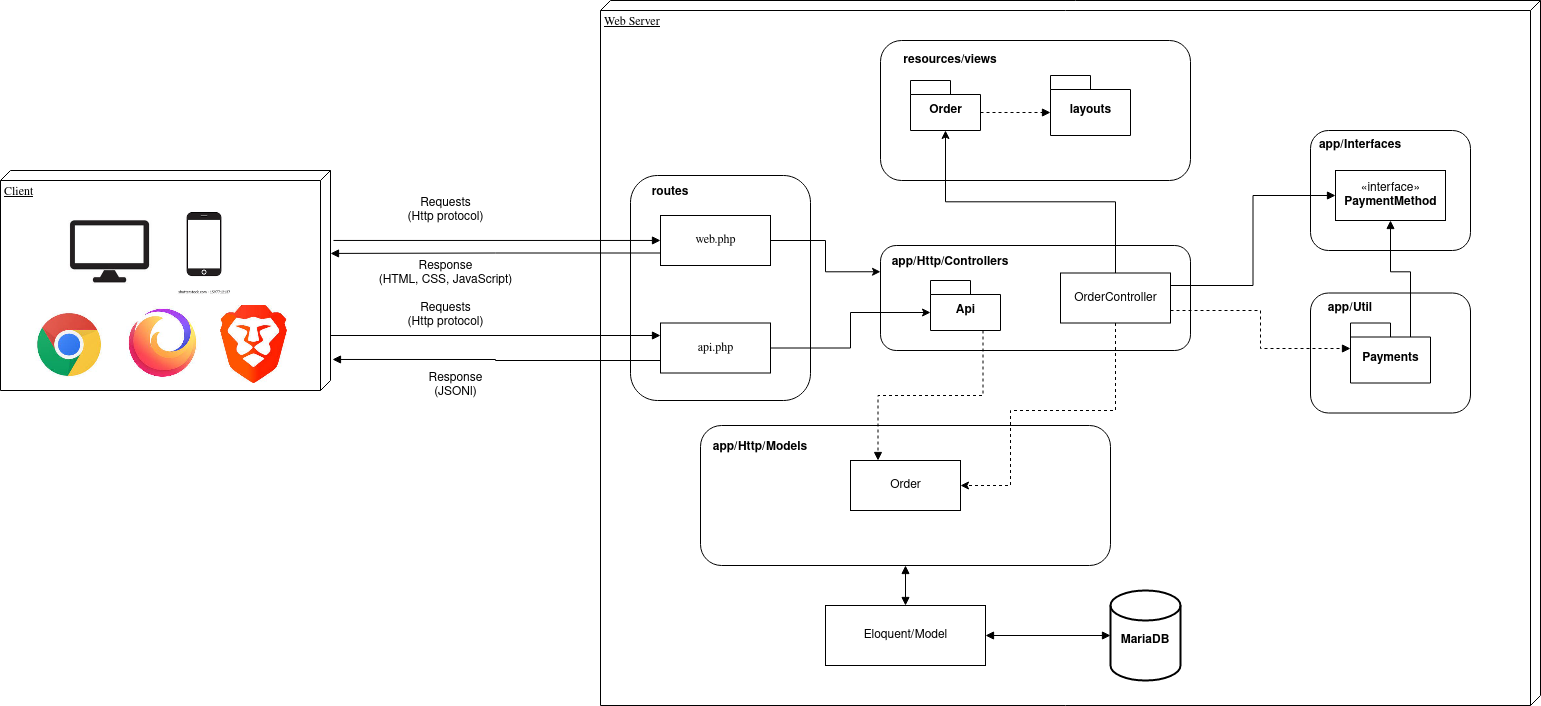

The diagram above was exported from draw.io. Its source (the exported page's mxGraphModel, read from the mxfile embedded in the PNG):
<mxGraphModel dx="1565" dy="764" grid="1" gridSize="10" guides="1" tooltips="1" connect="1" arrows="1" fold="1" page="1" pageScale="1" pageWidth="1100" pageHeight="850" background="#ffffff" math="0" shadow="0">
  <root>
    <mxCell id="0" />
    <mxCell id="1" parent="0" />
    <mxCell id="39150e848f15840c-3" value="Web Server" style="verticalAlign=top;align=left;spacingTop=8;spacingLeft=2;spacingRight=12;shape=cube;size=10;direction=south;fontStyle=4;html=1;rounded=0;shadow=0;comic=0;labelBackgroundColor=none;strokeWidth=1;fontFamily=Verdana;fontSize=12" parent="1" vertex="1">
      <mxGeometry x="460" y="240" width="940" height="705" as="geometry" />
    </mxCell>
    <mxCell id="3BZsZWz_9sjBtUG5SY52-54" value="" style="rounded=1;whiteSpace=wrap;html=1;" vertex="1" parent="1">
      <mxGeometry x="1170" y="532.5" width="160" height="120" as="geometry" />
    </mxCell>
    <mxCell id="3BZsZWz_9sjBtUG5SY52-50" value="" style="rounded=1;whiteSpace=wrap;html=1;" vertex="1" parent="1">
      <mxGeometry x="1170" y="370" width="160" height="120" as="geometry" />
    </mxCell>
    <mxCell id="3BZsZWz_9sjBtUG5SY52-6" value="" style="rounded=1;whiteSpace=wrap;html=1;" vertex="1" parent="1">
      <mxGeometry x="740" y="280" width="310" height="140" as="geometry" />
    </mxCell>
    <mxCell id="3BZsZWz_9sjBtUG5SY52-33" style="edgeStyle=orthogonalEdgeStyle;rounded=0;orthogonalLoop=1;jettySize=auto;html=1;exitX=0.5;exitY=1;exitDx=0;exitDy=0;entryX=0.5;entryY=0;entryDx=0;entryDy=0;startArrow=block;startFill=1;endArrow=block;endFill=1;" edge="1" parent="1" source="3BZsZWz_9sjBtUG5SY52-12" target="3BZsZWz_9sjBtUG5SY52-25">
      <mxGeometry relative="1" as="geometry" />
    </mxCell>
    <mxCell id="3BZsZWz_9sjBtUG5SY52-12" value="" style="rounded=1;whiteSpace=wrap;html=1;" vertex="1" parent="1">
      <mxGeometry x="560" y="665" width="410" height="140" as="geometry" />
    </mxCell>
    <mxCell id="3BZsZWz_9sjBtUG5SY52-16" value="" style="rounded=1;whiteSpace=wrap;html=1;" vertex="1" parent="1">
      <mxGeometry x="490" y="415" width="180" height="225" as="geometry" />
    </mxCell>
    <mxCell id="_qzyHrhlqXPfrSqASI-1-17" value="Client" style="verticalAlign=top;align=left;spacingTop=8;spacingLeft=2;spacingRight=12;shape=cube;size=10;direction=south;fontStyle=4;html=1;rounded=0;shadow=0;comic=0;labelBackgroundColor=none;strokeWidth=1;fontFamily=Verdana;fontSize=12" parent="1" vertex="1">
      <mxGeometry x="-140" y="410" width="330" height="220" as="geometry" />
    </mxCell>
    <mxCell id="_qzyHrhlqXPfrSqASI-1-27" style="edgeStyle=orthogonalEdgeStyle;rounded=0;orthogonalLoop=1;jettySize=auto;html=1;startArrow=block;startFill=1;entryX=0.318;entryY=-0.009;entryDx=0;entryDy=0;entryPerimeter=0;endArrow=none;endFill=0;" parent="1" source="_qzyHrhlqXPfrSqASI-1-25" target="_qzyHrhlqXPfrSqASI-1-17" edge="1">
      <mxGeometry relative="1" as="geometry">
        <mxPoint x="70" y="530" as="targetPoint" />
      </mxGeometry>
    </mxCell>
    <mxCell id="3BZsZWz_9sjBtUG5SY52-18" style="edgeStyle=orthogonalEdgeStyle;rounded=0;orthogonalLoop=1;jettySize=auto;html=1;exitX=1;exitY=0.5;exitDx=0;exitDy=0;entryX=0;entryY=0.25;entryDx=0;entryDy=0;" edge="1" parent="1" source="_qzyHrhlqXPfrSqASI-1-25" target="3BZsZWz_9sjBtUG5SY52-1">
      <mxGeometry relative="1" as="geometry" />
    </mxCell>
    <mxCell id="3BZsZWz_9sjBtUG5SY52-38" style="edgeStyle=orthogonalEdgeStyle;rounded=0;orthogonalLoop=1;jettySize=auto;html=1;exitX=0;exitY=0.75;exitDx=0;exitDy=0;entryX=0.377;entryY=0;entryDx=0;entryDy=0;entryPerimeter=0;startArrow=none;startFill=0;endArrow=block;endFill=1;" edge="1" parent="1" source="_qzyHrhlqXPfrSqASI-1-25" target="_qzyHrhlqXPfrSqASI-1-17">
      <mxGeometry relative="1" as="geometry" />
    </mxCell>
    <mxCell id="_qzyHrhlqXPfrSqASI-1-25" value="web.php" style="html=1;rounded=0;shadow=0;comic=0;labelBackgroundColor=none;strokeWidth=1;fontFamily=Verdana;fontSize=12;align=center;" parent="1" vertex="1">
      <mxGeometry x="520" y="455" width="110" height="50" as="geometry" />
    </mxCell>
    <mxCell id="3BZsZWz_9sjBtUG5SY52-1" value="" style="rounded=1;whiteSpace=wrap;html=1;" vertex="1" parent="1">
      <mxGeometry x="740" y="485" width="310" height="105" as="geometry" />
    </mxCell>
    <mxCell id="3BZsZWz_9sjBtUG5SY52-3" value="app/Http/Controllers" style="text;align=center;fontStyle=1;verticalAlign=middle;spacingLeft=3;spacingRight=3;strokeColor=none;rotatable=0;points=[[0,0.5],[1,0.5]];portConstraint=eastwest;" vertex="1" parent="1">
      <mxGeometry x="790" y="495" width="40" height="10" as="geometry" />
    </mxCell>
    <mxCell id="3BZsZWz_9sjBtUG5SY52-23" style="edgeStyle=orthogonalEdgeStyle;rounded=0;orthogonalLoop=1;jettySize=auto;html=1;exitX=0.5;exitY=0;exitDx=0;exitDy=0;" edge="1" parent="1" source="3BZsZWz_9sjBtUG5SY52-5" target="3BZsZWz_9sjBtUG5SY52-9">
      <mxGeometry relative="1" as="geometry" />
    </mxCell>
    <mxCell id="3BZsZWz_9sjBtUG5SY52-24" style="edgeStyle=orthogonalEdgeStyle;rounded=0;orthogonalLoop=1;jettySize=auto;html=1;exitX=0.5;exitY=1;exitDx=0;exitDy=0;dashed=1;" edge="1" parent="1" source="3BZsZWz_9sjBtUG5SY52-5" target="3BZsZWz_9sjBtUG5SY52-14">
      <mxGeometry relative="1" as="geometry">
        <Array as="points">
          <mxPoint x="975" y="650" />
          <mxPoint x="870" y="650" />
          <mxPoint x="870" y="725" />
        </Array>
      </mxGeometry>
    </mxCell>
    <mxCell id="3BZsZWz_9sjBtUG5SY52-58" style="edgeStyle=orthogonalEdgeStyle;rounded=0;orthogonalLoop=1;jettySize=auto;html=1;exitX=1;exitY=0.25;exitDx=0;exitDy=0;entryX=0;entryY=0.5;entryDx=0;entryDy=0;startArrow=none;startFill=0;endArrow=block;endFill=1;" edge="1" parent="1" source="3BZsZWz_9sjBtUG5SY52-5" target="3BZsZWz_9sjBtUG5SY52-52">
      <mxGeometry relative="1" as="geometry" />
    </mxCell>
    <mxCell id="3BZsZWz_9sjBtUG5SY52-60" style="edgeStyle=orthogonalEdgeStyle;rounded=0;orthogonalLoop=1;jettySize=auto;html=1;exitX=1;exitY=0.75;exitDx=0;exitDy=0;entryX=0;entryY=0;entryDx=0;entryDy=25.5;entryPerimeter=0;startArrow=none;startFill=0;endArrow=block;endFill=1;dashed=1;" edge="1" parent="1" source="3BZsZWz_9sjBtUG5SY52-5" target="3BZsZWz_9sjBtUG5SY52-57">
      <mxGeometry relative="1" as="geometry" />
    </mxCell>
    <mxCell id="3BZsZWz_9sjBtUG5SY52-5" value="OrderController" style="html=1;" vertex="1" parent="1">
      <mxGeometry x="920" y="512.5" width="110" height="50" as="geometry" />
    </mxCell>
    <mxCell id="3BZsZWz_9sjBtUG5SY52-7" style="edgeStyle=orthogonalEdgeStyle;rounded=0;orthogonalLoop=1;jettySize=auto;html=1;exitX=1;exitY=0.5;exitDx=0;exitDy=0;" edge="1" parent="1" source="3BZsZWz_9sjBtUG5SY52-3" target="3BZsZWz_9sjBtUG5SY52-3">
      <mxGeometry relative="1" as="geometry" />
    </mxCell>
    <mxCell id="3BZsZWz_9sjBtUG5SY52-8" value="resources/views" style="text;align=center;fontStyle=1;verticalAlign=middle;spacingLeft=3;spacingRight=3;strokeColor=none;rotatable=0;points=[[0,0.5],[1,0.5]];portConstraint=eastwest;" vertex="1" parent="1">
      <mxGeometry x="790" y="290" width="40" height="15" as="geometry" />
    </mxCell>
    <mxCell id="3BZsZWz_9sjBtUG5SY52-55" style="edgeStyle=orthogonalEdgeStyle;rounded=0;orthogonalLoop=1;jettySize=auto;html=1;exitX=0;exitY=0;exitDx=70;exitDy=32;exitPerimeter=0;entryX=0;entryY=0;entryDx=0;entryDy=37;entryPerimeter=0;startArrow=none;startFill=0;endArrow=block;endFill=1;dashed=1;" edge="1" parent="1" source="3BZsZWz_9sjBtUG5SY52-9" target="3BZsZWz_9sjBtUG5SY52-11">
      <mxGeometry relative="1" as="geometry" />
    </mxCell>
    <mxCell id="3BZsZWz_9sjBtUG5SY52-9" value="Order" style="shape=folder;fontStyle=1;spacingTop=10;tabWidth=40;tabHeight=14;tabPosition=left;html=1;" vertex="1" parent="1">
      <mxGeometry x="770" y="320" width="70" height="50" as="geometry" />
    </mxCell>
    <mxCell id="3BZsZWz_9sjBtUG5SY52-11" value="layouts" style="shape=folder;fontStyle=1;spacingTop=10;tabWidth=40;tabHeight=14;tabPosition=left;html=1;" vertex="1" parent="1">
      <mxGeometry x="910" y="315" width="80" height="60" as="geometry" />
    </mxCell>
    <mxCell id="3BZsZWz_9sjBtUG5SY52-13" value="app/Http/Models" style="text;align=center;fontStyle=1;verticalAlign=middle;spacingLeft=3;spacingRight=3;strokeColor=none;rotatable=0;points=[[0,0.5],[1,0.5]];portConstraint=eastwest;" vertex="1" parent="1">
      <mxGeometry x="600" y="680" width="40" height="10" as="geometry" />
    </mxCell>
    <mxCell id="3BZsZWz_9sjBtUG5SY52-14" value="Order" style="html=1;" vertex="1" parent="1">
      <mxGeometry x="710" y="700" width="110" height="50" as="geometry" />
    </mxCell>
    <mxCell id="3BZsZWz_9sjBtUG5SY52-19" value="routes" style="text;align=center;fontStyle=1;verticalAlign=middle;spacingLeft=3;spacingRight=3;strokeColor=none;rotatable=0;points=[[0,0.5],[1,0.5]];portConstraint=eastwest;" vertex="1" parent="1">
      <mxGeometry x="510" y="425" width="40" height="10" as="geometry" />
    </mxCell>
    <mxCell id="3BZsZWz_9sjBtUG5SY52-22" style="edgeStyle=orthogonalEdgeStyle;rounded=0;orthogonalLoop=1;jettySize=auto;html=1;exitX=1;exitY=0.5;exitDx=0;exitDy=0;entryX=0;entryY=0;entryDx=0;entryDy=32;entryPerimeter=0;" edge="1" parent="1" source="3BZsZWz_9sjBtUG5SY52-20" target="3BZsZWz_9sjBtUG5SY52-21">
      <mxGeometry relative="1" as="geometry" />
    </mxCell>
    <mxCell id="3BZsZWz_9sjBtUG5SY52-43" style="edgeStyle=orthogonalEdgeStyle;rounded=0;orthogonalLoop=1;jettySize=auto;html=1;exitX=0;exitY=0.25;exitDx=0;exitDy=0;entryX=0.75;entryY=0;entryDx=0;entryDy=0;entryPerimeter=0;startArrow=block;startFill=1;endArrow=none;endFill=0;" edge="1" parent="1" source="3BZsZWz_9sjBtUG5SY52-20" target="_qzyHrhlqXPfrSqASI-1-17">
      <mxGeometry relative="1" as="geometry" />
    </mxCell>
    <mxCell id="3BZsZWz_9sjBtUG5SY52-45" style="edgeStyle=orthogonalEdgeStyle;rounded=0;orthogonalLoop=1;jettySize=auto;html=1;exitX=0;exitY=0.75;exitDx=0;exitDy=0;entryX=0.859;entryY=-0.006;entryDx=0;entryDy=0;entryPerimeter=0;startArrow=none;startFill=0;endArrow=block;endFill=1;" edge="1" parent="1" source="3BZsZWz_9sjBtUG5SY52-20" target="_qzyHrhlqXPfrSqASI-1-17">
      <mxGeometry relative="1" as="geometry" />
    </mxCell>
    <mxCell id="3BZsZWz_9sjBtUG5SY52-20" value="&lt;div&gt;api.php&lt;/div&gt;" style="html=1;rounded=0;shadow=0;comic=0;labelBackgroundColor=none;strokeWidth=1;fontFamily=Verdana;fontSize=12;align=center;" vertex="1" parent="1">
      <mxGeometry x="520" y="562.5" width="110" height="50" as="geometry" />
    </mxCell>
    <mxCell id="3BZsZWz_9sjBtUG5SY52-36" style="edgeStyle=orthogonalEdgeStyle;rounded=0;orthogonalLoop=1;jettySize=auto;html=1;exitX=0.75;exitY=1;exitDx=0;exitDy=0;exitPerimeter=0;entryX=0.25;entryY=0;entryDx=0;entryDy=0;startArrow=none;startFill=0;endArrow=block;endFill=1;dashed=1;" edge="1" parent="1" source="3BZsZWz_9sjBtUG5SY52-21" target="3BZsZWz_9sjBtUG5SY52-14">
      <mxGeometry relative="1" as="geometry" />
    </mxCell>
    <mxCell id="3BZsZWz_9sjBtUG5SY52-21" value="Api" style="shape=folder;fontStyle=1;spacingTop=10;tabWidth=40;tabHeight=14;tabPosition=left;html=1;" vertex="1" parent="1">
      <mxGeometry x="790" y="520" width="70" height="50" as="geometry" />
    </mxCell>
    <mxCell id="3BZsZWz_9sjBtUG5SY52-35" style="edgeStyle=orthogonalEdgeStyle;rounded=0;orthogonalLoop=1;jettySize=auto;html=1;exitX=1;exitY=0.5;exitDx=0;exitDy=0;entryX=0;entryY=0.5;entryDx=0;entryDy=0;entryPerimeter=0;startArrow=block;startFill=1;endArrow=block;endFill=1;" edge="1" parent="1" source="3BZsZWz_9sjBtUG5SY52-25" target="3BZsZWz_9sjBtUG5SY52-26">
      <mxGeometry relative="1" as="geometry" />
    </mxCell>
    <mxCell id="3BZsZWz_9sjBtUG5SY52-25" value="Eloquent/Model" style="html=1;" vertex="1" parent="1">
      <mxGeometry x="685" y="845" width="160" height="60" as="geometry" />
    </mxCell>
    <mxCell id="3BZsZWz_9sjBtUG5SY52-26" value="" style="strokeWidth=2;html=1;shape=mxgraph.flowchart.database;whiteSpace=wrap;" vertex="1" parent="1">
      <mxGeometry x="970" y="830" width="70" height="90" as="geometry" />
    </mxCell>
    <mxCell id="3BZsZWz_9sjBtUG5SY52-27" value="MariaDB" style="text;align=center;fontStyle=1;verticalAlign=middle;spacingLeft=3;spacingRight=3;strokeColor=none;rotatable=0;points=[[0,0.5],[1,0.5]];portConstraint=eastwest;" vertex="1" parent="1">
      <mxGeometry x="972.5" y="870" width="65" height="16" as="geometry" />
    </mxCell>
    <mxCell id="3BZsZWz_9sjBtUG5SY52-37" value="&lt;div&gt;Requests&lt;/div&gt;&lt;div&gt;(Http protocol)&lt;br&gt;&lt;/div&gt;" style="text;html=1;align=center;verticalAlign=middle;resizable=0;points=[];autosize=1;" vertex="1" parent="1">
      <mxGeometry x="260" y="435" width="90" height="30" as="geometry" />
    </mxCell>
    <mxCell id="3BZsZWz_9sjBtUG5SY52-39" value="&lt;div&gt;Response&lt;/div&gt;&lt;div&gt;(HTML, CSS, JavaScript)&lt;br&gt;&lt;/div&gt;" style="text;html=1;align=center;verticalAlign=middle;resizable=0;points=[];autosize=1;" vertex="1" parent="1">
      <mxGeometry x="230" y="497.5" width="150" height="30" as="geometry" />
    </mxCell>
    <mxCell id="3BZsZWz_9sjBtUG5SY52-44" value="&lt;div&gt;Requests&lt;/div&gt;&lt;div&gt;(Http protocol)&lt;br&gt;&lt;/div&gt;" style="text;html=1;align=center;verticalAlign=middle;resizable=0;points=[];autosize=1;" vertex="1" parent="1">
      <mxGeometry x="260" y="540" width="90" height="30" as="geometry" />
    </mxCell>
    <mxCell id="3BZsZWz_9sjBtUG5SY52-46" value="&lt;div&gt;Response&lt;/div&gt;&lt;div&gt;(JSONl)&lt;br&gt;&lt;/div&gt;" style="text;html=1;align=center;verticalAlign=middle;resizable=0;points=[];autosize=1;" vertex="1" parent="1">
      <mxGeometry x="280" y="610" width="70" height="30" as="geometry" />
    </mxCell>
    <mxCell id="3BZsZWz_9sjBtUG5SY52-52" value="«interface»&lt;br&gt;&lt;b&gt;PaymentMethod&lt;/b&gt;" style="html=1;" vertex="1" parent="1">
      <mxGeometry x="1195" y="410" width="110" height="50" as="geometry" />
    </mxCell>
    <mxCell id="3BZsZWz_9sjBtUG5SY52-53" value="app/Interfaces" style="text;align=center;fontStyle=1;verticalAlign=middle;spacingLeft=3;spacingRight=3;strokeColor=none;rotatable=0;points=[[0,0.5],[1,0.5]];portConstraint=eastwest;" vertex="1" parent="1">
      <mxGeometry x="1180" y="370" width="80" height="26" as="geometry" />
    </mxCell>
    <mxCell id="3BZsZWz_9sjBtUG5SY52-56" value="app/Util" style="text;align=center;fontStyle=1;verticalAlign=middle;spacingLeft=3;spacingRight=3;strokeColor=none;rotatable=0;points=[[0,0.5],[1,0.5]];portConstraint=eastwest;" vertex="1" parent="1">
      <mxGeometry x="1170" y="532.5" width="80" height="26" as="geometry" />
    </mxCell>
    <mxCell id="3BZsZWz_9sjBtUG5SY52-59" style="edgeStyle=orthogonalEdgeStyle;rounded=0;orthogonalLoop=1;jettySize=auto;html=1;exitX=0;exitY=0;exitDx=60;exitDy=14;exitPerimeter=0;startArrow=none;startFill=0;endArrow=block;endFill=1;" edge="1" parent="1" source="3BZsZWz_9sjBtUG5SY52-57" target="3BZsZWz_9sjBtUG5SY52-52">
      <mxGeometry relative="1" as="geometry" />
    </mxCell>
    <mxCell id="3BZsZWz_9sjBtUG5SY52-57" value="Payments" style="shape=folder;fontStyle=1;spacingTop=10;tabWidth=40;tabHeight=14;tabPosition=left;html=1;" vertex="1" parent="1">
      <mxGeometry x="1210" y="562.5" width="80" height="60" as="geometry" />
    </mxCell>
    <mxCell id="3BZsZWz_9sjBtUG5SY52-61" value="" style="shape=image;verticalLabelPosition=bottom;labelBackgroundColor=#ffffff;verticalAlign=top;aspect=fixed;imageAspect=0;image=data:image/jpeg,(base64 omitted: 6496 chars);" vertex="1" parent="1">
      <mxGeometry x="-110" y="545.75" width="77.5" height="77.5" as="geometry" />
    </mxCell>
    <mxCell id="3BZsZWz_9sjBtUG5SY52-62" value="" style="shape=image;verticalLabelPosition=bottom;labelBackgroundColor=#ffffff;verticalAlign=top;aspect=fixed;imageAspect=0;image=data:image/jpeg,(base64 omitted: 7512 chars);" vertex="1" parent="1">
      <mxGeometry x="-13.75" y="545.35" width="74.99" height="74.65" as="geometry" />
    </mxCell>
    <mxCell id="3BZsZWz_9sjBtUG5SY52-63" value="" style="shape=image;verticalLabelPosition=bottom;labelBackgroundColor=#ffffff;verticalAlign=top;aspect=fixed;imageAspect=0;image=data:image/jpeg,(base64 omitted: 10244 chars);" vertex="1" parent="1">
      <mxGeometry x="80" y="544.5999999999999" width="67" height="78.65" as="geometry" />
    </mxCell>
    <mxCell id="3BZsZWz_9sjBtUG5SY52-64" value="" style="shape=image;verticalLabelPosition=bottom;labelBackgroundColor=#ffffff;verticalAlign=top;aspect=fixed;imageAspect=0;image=data:image/png,(base64 omitted: 2396 chars);" vertex="1" parent="1">
      <mxGeometry x="-80" y="440" width="100" height="100" as="geometry" />
    </mxCell>
    <mxCell id="3BZsZWz_9sjBtUG5SY52-65" value="" style="shape=image;verticalLabelPosition=bottom;labelBackgroundColor=#ffffff;verticalAlign=top;aspect=fixed;imageAspect=0;image=data:image/png,(base64 omitted: 3352 chars);" vertex="1" parent="1">
      <mxGeometry x="20" y="440" width="88.07" height="95" as="geometry" />
    </mxCell>
  </root>
</mxGraphModel>